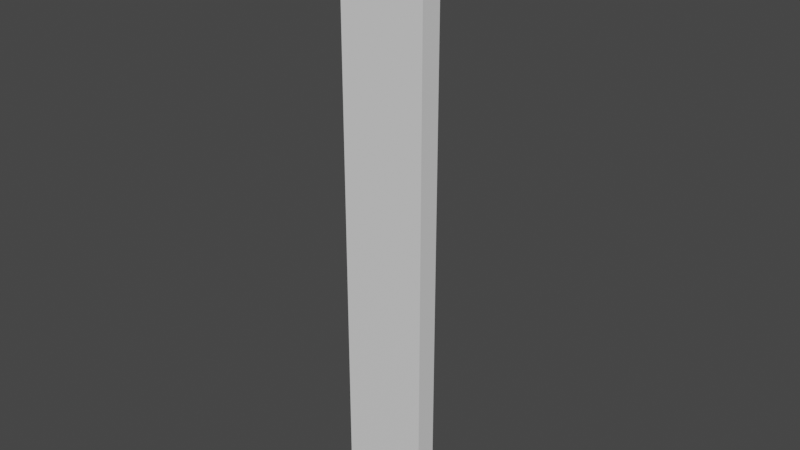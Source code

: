 # Source: cottage_wall_three_way.blend  (saved by Blender 2.83.18; exported with 4.5.12 LTS)
import bpy
from mathutils import Matrix  # noqa: F401  (used for matrix-valued properties, if any)

bpy.ops.wm.read_factory_settings(use_empty=True)
scene = bpy.context.scene
scene.name = 'Scene'

# ---- materials (node trees are filled in below, after node groups)
mat_wallpaper = bpy.data.materials.new('wallpaper')
mat_wallpaper.use_transparent_shadow = False
mat_sill = bpy.data.materials.new('sill')
mat_sill.use_transparent_shadow = False

# ---- material node trees
mat_wallpaper.use_nodes = True; mat_wallpaper.node_tree.nodes.clear()
_N = mat_wallpaper.node_tree.nodes; _L = mat_wallpaper.node_tree.links
n0 = _N.new('ShaderNodeBsdfPrincipled'); n0.name = 'Principled BSDF'; n0.location = (10, 300)
n0.distribution = 'GGX'
n0.subsurface_method = 'BURLEY'
n0.inputs[3].default_value = 1.45
n0.inputs[27].default_value = (0.0, 0.0, 0.0, 1.0)
n0.inputs[28].default_value = 1.0
n1 = _N.new('ShaderNodeOutputMaterial'); n1.name = 'Material Output'; n1.location = (300, 300)
_L.new(n0.outputs[0], n1.inputs[0])
n1.is_active_output = True
mat_sill.use_nodes = True; mat_sill.node_tree.nodes.clear()
_N = mat_sill.node_tree.nodes; _L = mat_sill.node_tree.links
n0 = _N.new('ShaderNodeBsdfPrincipled'); n0.name = 'Principled BSDF'; n0.location = (10, 300)
n0.distribution = 'GGX'
n0.subsurface_method = 'BURLEY'
n0.inputs[3].default_value = 1.45
n0.inputs[27].default_value = (0.0, 0.0, 0.0, 1.0)
n0.inputs[28].default_value = 1.0
n1 = _N.new('ShaderNodeOutputMaterial'); n1.name = 'Material Output'; n1.location = (300, 300)
_L.new(n0.outputs[0], n1.inputs[0])
n1.is_active_output = True

# ---- world
world_world = bpy.data.worlds.new('World'); scene.world = world_world
world_world.use_nodes = True; world_world.node_tree.nodes.clear()
_N = world_world.node_tree.nodes; _L = world_world.node_tree.links
n0 = _N.new('ShaderNodeOutputWorld'); n0.name = 'World Output'; n0.location = (300, 300)
n1 = _N.new('ShaderNodeBackground'); n1.name = 'Background'; n1.location = (10, 300)
n1.inputs[0].default_value = (0.05088, 0.05088, 0.05088, 1.0)
_L.new(n1.outputs[0], n0.inputs[0])
n0.is_active_output = True
world_world.color = (0.05088, 0.05088, 0.05088)
world_world.use_sun_shadow = False
world_world.sun_shadow_jitter_overblur = 0.0

# ---- meshes
me_cube = bpy.data.meshes.new('Cube')
me_cube.from_pydata([(0.5, -0.125, 6.5), (0.5, 0.125, 6.5), (0.125, 0.125, -0.2445), (0.5, 0.125, -0.2445), (0.5, -0.125, -0.2445), (0.5, -0.1875, -0.5), (0.0, -0.1875, -0.5), (0.0, -0.1875, -0.2445), (0.1875, 0.1875, -0.5), (0.5, 0.1875, -0.5), (0.0, -0.125, -0.5), (0.0, -0.125, 6.5), (0.125, 0.125, -0.5), (0.125, 0.125, 6.5), (0.5, -0.125, -0.5), (0.5, 0.125, -0.5), (0.0, -0.125, -0.2445), (0.5, -0.1875, -0.2445), (0.1875, 0.1875, -0.2445), (0.5, 0.1875, -0.2445), (-0.125, 0.125, -0.5), (-0.125, 0.125, 6.5), (0.125, 0.5, -0.5), (0.125, 0.5, 6.5), (-0.125, 0.5, -0.5), (-0.125, 0.5, 6.5), (-0.125, 0.125, -0.2445), (-0.125, 0.5, -0.2445), (0.125, 0.5, -0.2445), (0.1875, 0.5, -0.2445), (0.1875, 0.5, -0.5), (-0.1875, 0.5, -0.5), (-0.1875, 0.5, -0.2445), (-0.5, -0.125, 6.5), (-0.5, 0.125, 6.5), (-0.5, 0.125, -0.2445), (-0.5, -0.125, -0.2445), (-0.5, -0.1875, -0.5), (-0.1875, 0.1875, -0.5), (-0.5, 0.1875, -0.5), (-0.5, -0.125, -0.5), (-0.5, 0.125, -0.5), (-0.5, -0.1875, -0.2445), (-0.1875, 0.1875, -0.2445), (-0.5, 0.1875, -0.2445)], [], [(2, 13, 1, 3), (3, 1, 0, 4), (4, 0, 11, 16), (1, 13, 11, 0), (15, 3, 4, 14), (3, 15, 9, 19), (5, 17, 7, 6), (10, 14, 5, 6), (14, 4, 17, 5), (4, 16, 7, 17), (8, 18, 19, 9), (15, 12, 8, 9), (2, 3, 19, 18), (12, 15, 14, 10), (26, 21, 25, 27), (27, 25, 23, 28), (28, 23, 13, 2), (20, 24, 22, 12), (25, 21, 13, 23), (24, 27, 28, 22), (27, 24, 31, 32), (30, 29, 18, 8), (12, 22, 30, 8), (22, 28, 29, 30), (28, 2, 18, 29), (38, 43, 32, 31), (24, 20, 38, 31), (26, 27, 32, 43), (11, 13, 21), (12, 10, 20), (26, 35, 34, 21), (35, 36, 33, 34), (36, 16, 11, 33), (34, 33, 11, 21), (41, 40, 36, 35), (35, 44, 39, 41), (37, 6, 7, 42), (10, 6, 37, 40), (40, 37, 42, 36), (36, 42, 7, 16), (38, 39, 44, 43), (41, 39, 38, 20), (26, 43, 44, 35), (20, 10, 40, 41)])
me_cube.polygons.foreach_set('material_index', [0, 0, 0, 0, 1, 1, 1, 1, 1, 1, 1, 1, 1, 1, 0, 0, 0, 1, 0, 1, 1, 1, 1, 1, 1, 1, 1, 1, 0, 1, 0, 0, 0, 0, 1, 1, 1, 1, 1, 1, 1, 1, 1, 1])
_uv = me_cube.uv_layers.new(name='UVMap')
_uv.uv.foreach_set('vector', [0.5014, 0.25, 0.625, 0.25, 0.625, 0.5, 0.5014, 0.5, 0.5014, 0.5, 0.625, 0.5, 0.625, 0.75, 0.5014, 0.75, 0.5014, 0.75, 0.625, 0.75, 0.625, 1.0, 0.5014, 1.0, 0.625, 0.5, 0.875, 0.5, 0.875, 0.75, 0.625, 0.75, 0.375, 0.5, 0.5014, 0.5, 0.5014, 0.75, 0.375, 0.75, 0.5014, 0.5, 0.375, 0.5, 0.375, 0.5, 0.5014, 0.5, 0.375, 0.75, 0.5014, 0.75, 0.5014, 1.0, 0.375, 1.0, 0.125, 0.75, 0.375, 0.75, 0.375, 0.75, 0.125, 0.75, 0.375, 0.75, 0.5014, 0.75, 0.5014, 0.75, 0.375, 0.75, 0.5014, 0.75, 0.5014, 1.0, 0.5014, 1.0, 0.5014, 0.75, 0.375, 0.25, 0.5014, 0.25, 0.5014, 0.5, 0.375, 0.5, 0.375, 0.5, 0.125, 0.5, 0.125, 0.5, 0.375, 0.5, 0.5014, 0.25, 0.5014, 0.5, 0.5014, 0.5, 0.5014, 0.25, 0.125, 0.5, 0.375, 0.5, 0.375, 0.75, 0.125, 0.75, 0.5014, 0.25, 0.625, 0.25, 0.625, 0.5, 0.5014, 0.5, 0.5014, 0.5, 0.625, 0.5, 0.625, 0.75, 0.5014, 0.75, 0.5014, 0.75, 0.625, 0.75, 0.625, 1.0, 0.5014, 1.0, 0.125, 0.5, 0.375, 0.5, 0.375, 0.75, 0.125, 0.75, 0.625, 0.5, 0.875, 0.5, 0.875, 0.75, 0.625, 0.75, 0.375, 0.5, 0.5014, 0.5, 0.5014, 0.75, 0.375, 0.75, 0.5014, 0.5, 0.375, 0.5, 0.375, 0.5, 0.5014, 0.5, 0.375, 0.75, 0.5014, 0.75, 0.5014, 1.0, 0.375, 1.0, 0.125, 0.75, 0.375, 0.75, 0.375, 0.75, 0.125, 0.75, 0.375, 0.75, 0.5014, 0.75, 0.5014, 0.75, 0.375, 0.75, 0.5014, 0.75, 0.5014, 1.0, 0.5014, 1.0, 0.5014, 0.75, 0.375, 0.25, 0.5014, 0.25, 0.5014, 0.5, 0.375, 0.5, 0.375, 0.5, 0.125, 0.5, 0.125, 0.5, 0.375, 0.5, 0.5014, 0.25, 0.5014, 0.5, 0.5014, 0.5, 0.5014, 0.25, 0.875, 0.75, 0.875, 0.5, 0.875, 0.5, 0.125, 0.5, 0.125, 0.75, 0.125, 0.5, 0.5014, 0.25, 0.5014, 0.5, 0.625, 0.5, 0.625, 0.25, 0.5014, 0.5, 0.5014, 0.75, 0.625, 0.75, 0.625, 0.5, 0.5014, 0.75, 0.5014, 1.0, 0.625, 1.0, 0.625, 0.75, 0.625, 0.5, 0.625, 0.75, 0.875, 0.75, 0.875, 0.5, 0.375, 0.5, 0.375, 0.75, 0.5014, 0.75, 0.5014, 0.5, 0.5014, 0.5, 0.5014, 0.5, 0.375, 0.5, 0.375, 0.5, 0.375, 0.75, 0.375, 1.0, 0.5014, 1.0, 0.5014, 0.75, 0.125, 0.75, 0.125, 0.75, 0.375, 0.75, 0.375, 0.75, 0.375, 0.75, 0.375, 0.75, 0.5014, 0.75, 0.5014, 0.75, 0.5014, 0.75, 0.5014, 0.75, 0.5014, 1.0, 0.5014, 1.0, 0.375, 0.25, 0.375, 0.5, 0.5014, 0.5, 0.5014, 0.25, 0.375, 0.5, 0.375, 0.5, 0.125, 0.5, 0.125, 0.5, 0.5014, 0.25, 0.5014, 0.25, 0.5014, 0.5, 0.5014, 0.5, 0.125, 0.5, 0.125, 0.75, 0.375, 0.75, 0.375, 0.5])
me_cube.materials.append(mat_wallpaper)
me_cube.materials.append(mat_sill)
me_cube.use_remesh_fix_poles = True
me_cube.use_remesh_preserve_attributes = False
me_cube.use_mirror_vertex_groups = False
me_cube.update()

# ---- objects
ob_cube = bpy.data.objects.new('Cube', me_cube)

# ---- transforms, parenting, visibility, modifiers, constraints
ob_cube.location = (0.0, 0.0, 0.5)
ob_cube.lineart.crease_threshold = 0.0

# ---- collection membership
scene.collection.objects.link(ob_cube)

# ---- scene / render settings (as saved in the file)
scene.frame_start = 1; scene.frame_end = 250; scene.frame_set(1)
scene.render.engine = 'BLENDER_EEVEE_NEXT'
scene.cycles.use_denoising = False
scene.cycles.samples = 128
scene.cycles.sampling_pattern = 'TABULATED_SOBOL'
scene.cycles.use_adaptive_sampling = False
scene.cycles.use_light_tree = False
scene.view_settings.view_transform = 'Filmic'
bpy.context.view_layer.update()

# ---- added for rendering (the .blend has no active camera and no usable light): camera, sun
cam_auto = bpy.data.cameras.new('AutoCamera')
cam_auto.lens = 50.0
cam_auto.sensor_width = 36.0
cam_auto.clip_end = 1000.0
ob_auto_camera = bpy.data.objects.new('AutoCamera', cam_auto)
scene.collection.objects.link(ob_auto_camera)
ob_auto_camera.location = (6.57318, -7.73156, 8.75854)
ob_auto_camera.rotation_euler = (1.09748, -7.21219e-08, 0.694738)
scene.camera = ob_auto_camera
light_auto_sun = bpy.data.lights.new('AutoSun', 'SUN')
light_auto_sun.energy = 3.0
light_auto_sun.angle = 0.0523599
ob_auto_sun = bpy.data.objects.new('AutoSun', light_auto_sun)
scene.collection.objects.link(ob_auto_sun)
ob_auto_sun.rotation_euler = (0.872665, 0.174533, 0.523599)
bpy.context.view_layer.update()
